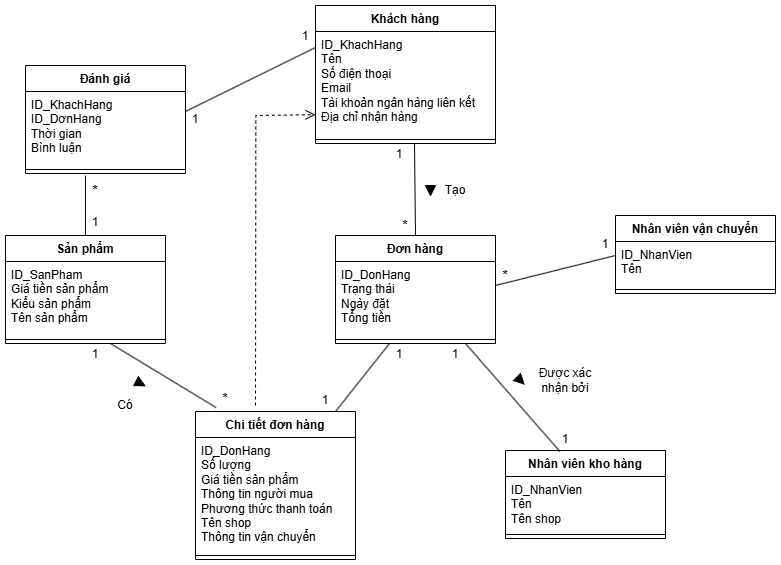

The diagram above was exported from draw.io. Its source (the exported page's mxGraphModel, read from the mxfile embedded in the PNG):
<mxGraphModel dx="1042" dy="527" grid="1" gridSize="10" guides="1" tooltips="1" connect="1" arrows="1" fold="1" page="1" pageScale="1" pageWidth="827" pageHeight="1169" math="0" shadow="0">
  <root>
    <mxCell id="0" />
    <mxCell id="1" parent="0" />
    <mxCell id="K7DSBE6Fsi3dD20v5gvi-19" value="Khách hàng" style="swimlane;fontStyle=1;align=center;verticalAlign=top;childLayout=stackLayout;horizontal=1;startSize=26;horizontalStack=0;resizeParent=1;resizeParentMax=0;resizeLast=0;collapsible=1;marginBottom=0;whiteSpace=wrap;html=1;" parent="1" vertex="1">
      <mxGeometry x="340" y="20" width="180" height="138" as="geometry" />
    </mxCell>
    <mxCell id="K7DSBE6Fsi3dD20v5gvi-20" value="&lt;div&gt;ID_KhachHang&lt;/div&gt;Tên&lt;div&gt;Số điện thoại&lt;/div&gt;&lt;div&gt;Email&lt;/div&gt;&lt;div&gt;Tài khoản ngân hàng liên kết&lt;/div&gt;&lt;div&gt;Địa chỉ nhận hàng&lt;/div&gt;&lt;div&gt;&lt;br&gt;&lt;/div&gt;" style="text;strokeColor=none;fillColor=none;align=left;verticalAlign=top;spacingLeft=4;spacingRight=4;overflow=hidden;rotatable=0;points=[[0,0.5],[1,0.5]];portConstraint=eastwest;whiteSpace=wrap;html=1;" parent="K7DSBE6Fsi3dD20v5gvi-19" vertex="1">
      <mxGeometry y="26" width="180" height="104" as="geometry" />
    </mxCell>
    <mxCell id="K7DSBE6Fsi3dD20v5gvi-21" value="" style="line;strokeWidth=1;fillColor=none;align=left;verticalAlign=middle;spacingTop=-1;spacingLeft=3;spacingRight=3;rotatable=0;labelPosition=right;points=[];portConstraint=eastwest;strokeColor=inherit;" parent="K7DSBE6Fsi3dD20v5gvi-19" vertex="1">
      <mxGeometry y="130" width="180" height="8" as="geometry" />
    </mxCell>
    <mxCell id="K7DSBE6Fsi3dD20v5gvi-23" value="Đơn hàng" style="swimlane;fontStyle=1;align=center;verticalAlign=top;childLayout=stackLayout;horizontal=1;startSize=26;horizontalStack=0;resizeParent=1;resizeParentMax=0;resizeLast=0;collapsible=1;marginBottom=0;whiteSpace=wrap;html=1;" parent="1" vertex="1">
      <mxGeometry x="360" y="250" width="160" height="108" as="geometry" />
    </mxCell>
    <mxCell id="K7DSBE6Fsi3dD20v5gvi-24" value="ID_DonHang&lt;div&gt;Trạng thái&lt;/div&gt;&lt;div&gt;Ngày đặt&lt;/div&gt;&lt;div&gt;Tổng tiền&lt;/div&gt;" style="text;strokeColor=none;fillColor=none;align=left;verticalAlign=top;spacingLeft=4;spacingRight=4;overflow=hidden;rotatable=0;points=[[0,0.5],[1,0.5]];portConstraint=eastwest;whiteSpace=wrap;html=1;" parent="K7DSBE6Fsi3dD20v5gvi-23" vertex="1">
      <mxGeometry y="26" width="160" height="74" as="geometry" />
    </mxCell>
    <mxCell id="K7DSBE6Fsi3dD20v5gvi-25" value="" style="line;strokeWidth=1;fillColor=none;align=left;verticalAlign=middle;spacingTop=-1;spacingLeft=3;spacingRight=3;rotatable=0;labelPosition=right;points=[];portConstraint=eastwest;strokeColor=inherit;" parent="K7DSBE6Fsi3dD20v5gvi-23" vertex="1">
      <mxGeometry y="100" width="160" height="8" as="geometry" />
    </mxCell>
    <mxCell id="K7DSBE6Fsi3dD20v5gvi-27" value="Nhân viên kho hàng" style="swimlane;fontStyle=1;align=center;verticalAlign=top;childLayout=stackLayout;horizontal=1;startSize=26;horizontalStack=0;resizeParent=1;resizeParentMax=0;resizeLast=0;collapsible=1;marginBottom=0;whiteSpace=wrap;html=1;" parent="1" vertex="1">
      <mxGeometry x="530" y="465" width="160" height="88" as="geometry" />
    </mxCell>
    <mxCell id="K7DSBE6Fsi3dD20v5gvi-28" value="ID_NhanVien&lt;div&gt;Tên&lt;/div&gt;&lt;div&gt;Tên shop&lt;/div&gt;&lt;div&gt;&lt;br&gt;&lt;/div&gt;" style="text;strokeColor=none;fillColor=none;align=left;verticalAlign=top;spacingLeft=4;spacingRight=4;overflow=hidden;rotatable=0;points=[[0,0.5],[1,0.5]];portConstraint=eastwest;whiteSpace=wrap;html=1;" parent="K7DSBE6Fsi3dD20v5gvi-27" vertex="1">
      <mxGeometry y="26" width="160" height="54" as="geometry" />
    </mxCell>
    <mxCell id="K7DSBE6Fsi3dD20v5gvi-29" value="" style="line;strokeWidth=1;fillColor=none;align=left;verticalAlign=middle;spacingTop=-1;spacingLeft=3;spacingRight=3;rotatable=0;labelPosition=right;points=[];portConstraint=eastwest;strokeColor=inherit;" parent="K7DSBE6Fsi3dD20v5gvi-27" vertex="1">
      <mxGeometry y="80" width="160" height="8" as="geometry" />
    </mxCell>
    <mxCell id="K7DSBE6Fsi3dD20v5gvi-36" value="Chi tiết đơn hàng" style="swimlane;fontStyle=1;align=center;verticalAlign=top;childLayout=stackLayout;horizontal=1;startSize=26;horizontalStack=0;resizeParent=1;resizeParentMax=0;resizeLast=0;collapsible=1;marginBottom=0;whiteSpace=wrap;html=1;" parent="1" vertex="1">
      <mxGeometry x="220" y="426" width="160" height="148" as="geometry" />
    </mxCell>
    <mxCell id="K7DSBE6Fsi3dD20v5gvi-37" value="ID_DonHang&lt;div&gt;Số lượng&lt;/div&gt;&lt;div&gt;Giá tiền sản phẩm&lt;/div&gt;&lt;div&gt;Thông tin người mua&lt;/div&gt;&lt;div&gt;Phương thức thanh toán&lt;/div&gt;&lt;div&gt;Tên shop&lt;/div&gt;&lt;div&gt;Thông tin vận chuyển&lt;/div&gt;" style="text;strokeColor=none;fillColor=none;align=left;verticalAlign=top;spacingLeft=4;spacingRight=4;overflow=hidden;rotatable=0;points=[[0,0.5],[1,0.5]];portConstraint=eastwest;whiteSpace=wrap;html=1;" parent="K7DSBE6Fsi3dD20v5gvi-36" vertex="1">
      <mxGeometry y="26" width="160" height="114" as="geometry" />
    </mxCell>
    <mxCell id="K7DSBE6Fsi3dD20v5gvi-38" value="" style="line;strokeWidth=1;fillColor=none;align=left;verticalAlign=middle;spacingTop=-1;spacingLeft=3;spacingRight=3;rotatable=0;labelPosition=right;points=[];portConstraint=eastwest;strokeColor=inherit;" parent="K7DSBE6Fsi3dD20v5gvi-36" vertex="1">
      <mxGeometry y="140" width="160" height="8" as="geometry" />
    </mxCell>
    <mxCell id="K7DSBE6Fsi3dD20v5gvi-40" value="Sản phẩm" style="swimlane;fontStyle=1;align=center;verticalAlign=top;childLayout=stackLayout;horizontal=1;startSize=26;horizontalStack=0;resizeParent=1;resizeParentMax=0;resizeLast=0;collapsible=1;marginBottom=0;whiteSpace=wrap;html=1;" parent="1" vertex="1">
      <mxGeometry x="30" y="250" width="160" height="108" as="geometry" />
    </mxCell>
    <mxCell id="K7DSBE6Fsi3dD20v5gvi-41" value="ID_SanPham&lt;div&gt;Giá tiền sản phẩm&lt;/div&gt;&lt;div&gt;Kiểu sản phẩm&amp;nbsp;&lt;/div&gt;&lt;div&gt;Tên sản phẩm&lt;/div&gt;" style="text;strokeColor=none;fillColor=none;align=left;verticalAlign=top;spacingLeft=4;spacingRight=4;overflow=hidden;rotatable=0;points=[[0,0.5],[1,0.5]];portConstraint=eastwest;whiteSpace=wrap;html=1;" parent="K7DSBE6Fsi3dD20v5gvi-40" vertex="1">
      <mxGeometry y="26" width="160" height="74" as="geometry" />
    </mxCell>
    <mxCell id="K7DSBE6Fsi3dD20v5gvi-42" value="" style="line;strokeWidth=1;fillColor=none;align=left;verticalAlign=middle;spacingTop=-1;spacingLeft=3;spacingRight=3;rotatable=0;labelPosition=right;points=[];portConstraint=eastwest;strokeColor=inherit;" parent="K7DSBE6Fsi3dD20v5gvi-40" vertex="1">
      <mxGeometry y="100" width="160" height="8" as="geometry" />
    </mxCell>
    <mxCell id="K7DSBE6Fsi3dD20v5gvi-44" value="Đánh giá" style="swimlane;fontStyle=1;align=center;verticalAlign=top;childLayout=stackLayout;horizontal=1;startSize=26;horizontalStack=0;resizeParent=1;resizeParentMax=0;resizeLast=0;collapsible=1;marginBottom=0;whiteSpace=wrap;html=1;" parent="1" vertex="1">
      <mxGeometry x="50" y="80" width="160" height="108" as="geometry" />
    </mxCell>
    <mxCell id="K7DSBE6Fsi3dD20v5gvi-45" value="ID_KhachHang&lt;div&gt;ID_DơnHang&lt;/div&gt;&lt;div&gt;Thời gian&amp;nbsp;&lt;/div&gt;&lt;div&gt;Bình luận&lt;/div&gt;" style="text;strokeColor=none;fillColor=none;align=left;verticalAlign=top;spacingLeft=4;spacingRight=4;overflow=hidden;rotatable=0;points=[[0,0.5],[1,0.5]];portConstraint=eastwest;whiteSpace=wrap;html=1;" parent="K7DSBE6Fsi3dD20v5gvi-44" vertex="1">
      <mxGeometry y="26" width="160" height="74" as="geometry" />
    </mxCell>
    <mxCell id="K7DSBE6Fsi3dD20v5gvi-46" value="" style="line;strokeWidth=1;fillColor=none;align=left;verticalAlign=middle;spacingTop=-1;spacingLeft=3;spacingRight=3;rotatable=0;labelPosition=right;points=[];portConstraint=eastwest;strokeColor=inherit;" parent="K7DSBE6Fsi3dD20v5gvi-44" vertex="1">
      <mxGeometry y="100" width="160" height="8" as="geometry" />
    </mxCell>
    <mxCell id="K7DSBE6Fsi3dD20v5gvi-48" value="Nhân viên vận chuyển" style="swimlane;fontStyle=1;align=center;verticalAlign=top;childLayout=stackLayout;horizontal=1;startSize=26;horizontalStack=0;resizeParent=1;resizeParentMax=0;resizeLast=0;collapsible=1;marginBottom=0;whiteSpace=wrap;html=1;" parent="1" vertex="1">
      <mxGeometry x="640" y="230" width="160" height="78" as="geometry" />
    </mxCell>
    <mxCell id="K7DSBE6Fsi3dD20v5gvi-49" value="ID_NhanVien&lt;div&gt;Tên&lt;/div&gt;&lt;div&gt;&lt;br&gt;&lt;/div&gt;" style="text;strokeColor=none;fillColor=none;align=left;verticalAlign=top;spacingLeft=4;spacingRight=4;overflow=hidden;rotatable=0;points=[[0,0.5],[1,0.5]];portConstraint=eastwest;whiteSpace=wrap;html=1;" parent="K7DSBE6Fsi3dD20v5gvi-48" vertex="1">
      <mxGeometry y="26" width="160" height="44" as="geometry" />
    </mxCell>
    <mxCell id="K7DSBE6Fsi3dD20v5gvi-50" value="" style="line;strokeWidth=1;fillColor=none;align=left;verticalAlign=middle;spacingTop=-1;spacingLeft=3;spacingRight=3;rotatable=0;labelPosition=right;points=[];portConstraint=eastwest;strokeColor=inherit;" parent="K7DSBE6Fsi3dD20v5gvi-48" vertex="1">
      <mxGeometry y="70" width="160" height="8" as="geometry" />
    </mxCell>
    <mxCell id="K7DSBE6Fsi3dD20v5gvi-53" value="" style="endArrow=none;html=1;rounded=0;exitX=0.5;exitY=0;exitDx=0;exitDy=0;" parent="1" source="K7DSBE6Fsi3dD20v5gvi-23" edge="1">
      <mxGeometry width="50" height="50" relative="1" as="geometry">
        <mxPoint x="389" y="208" as="sourcePoint" />
        <mxPoint x="439" y="158" as="targetPoint" />
      </mxGeometry>
    </mxCell>
    <mxCell id="K7DSBE6Fsi3dD20v5gvi-54" value="" style="triangle;whiteSpace=wrap;html=1;fillColor=#000000;rotation=90;" parent="1" vertex="1">
      <mxGeometry x="450" y="200" width="10" height="10" as="geometry" />
    </mxCell>
    <mxCell id="K7DSBE6Fsi3dD20v5gvi-55" value="Tạo" style="text;html=1;align=center;verticalAlign=middle;whiteSpace=wrap;rounded=0;" parent="1" vertex="1">
      <mxGeometry x="460" y="195" width="40" height="20" as="geometry" />
    </mxCell>
    <mxCell id="K7DSBE6Fsi3dD20v5gvi-57" value="1" style="text;html=1;align=center;verticalAlign=middle;whiteSpace=wrap;rounded=0;" parent="1" vertex="1">
      <mxGeometry x="414" y="158" width="20" height="22" as="geometry" />
    </mxCell>
    <mxCell id="K7DSBE6Fsi3dD20v5gvi-58" value="&lt;font style=&quot;font-size: 14px;&quot;&gt;*&lt;/font&gt;" style="text;html=1;align=center;verticalAlign=middle;whiteSpace=wrap;rounded=0;" parent="1" vertex="1">
      <mxGeometry x="420" y="230" width="20" height="20" as="geometry" />
    </mxCell>
    <mxCell id="K7DSBE6Fsi3dD20v5gvi-59" value="" style="endArrow=none;html=1;rounded=0;exitX=0.34;exitY=0.011;exitDx=0;exitDy=0;exitPerimeter=0;" parent="1" source="K7DSBE6Fsi3dD20v5gvi-27" edge="1">
      <mxGeometry width="50" height="50" relative="1" as="geometry">
        <mxPoint x="580" y="460" as="sourcePoint" />
        <mxPoint x="490" y="358" as="targetPoint" />
      </mxGeometry>
    </mxCell>
    <mxCell id="K7DSBE6Fsi3dD20v5gvi-61" value="Được xác nhận bởi" style="text;html=1;align=center;verticalAlign=middle;whiteSpace=wrap;rounded=0;" parent="1" vertex="1">
      <mxGeometry x="560" y="380" width="60" height="30" as="geometry" />
    </mxCell>
    <mxCell id="K7DSBE6Fsi3dD20v5gvi-62" value="" style="triangle;whiteSpace=wrap;html=1;fillColor=#000000;rotation=45;" parent="1" vertex="1">
      <mxGeometry x="540" y="390" width="10" height="10" as="geometry" />
    </mxCell>
    <mxCell id="K7DSBE6Fsi3dD20v5gvi-63" value="1" style="text;html=1;align=center;verticalAlign=middle;whiteSpace=wrap;rounded=0;" parent="1" vertex="1">
      <mxGeometry x="470" y="358" width="20" height="22" as="geometry" />
    </mxCell>
    <mxCell id="K7DSBE6Fsi3dD20v5gvi-64" value="1" style="text;html=1;align=center;verticalAlign=middle;whiteSpace=wrap;rounded=0;" parent="1" vertex="1">
      <mxGeometry x="580" y="443" width="20" height="22" as="geometry" />
    </mxCell>
    <mxCell id="K7DSBE6Fsi3dD20v5gvi-65" value="" style="endArrow=none;html=1;rounded=0;exitX=0.875;exitY=0;exitDx=0;exitDy=0;exitPerimeter=0;" parent="1" source="K7DSBE6Fsi3dD20v5gvi-36" edge="1">
      <mxGeometry width="50" height="50" relative="1" as="geometry">
        <mxPoint x="364" y="408" as="sourcePoint" />
        <mxPoint x="414" y="358" as="targetPoint" />
      </mxGeometry>
    </mxCell>
    <mxCell id="K7DSBE6Fsi3dD20v5gvi-66" value="1" style="text;html=1;align=center;verticalAlign=middle;whiteSpace=wrap;rounded=0;" parent="1" vertex="1">
      <mxGeometry x="414" y="358" width="20" height="22" as="geometry" />
    </mxCell>
    <mxCell id="K7DSBE6Fsi3dD20v5gvi-67" value="1" style="text;html=1;align=center;verticalAlign=middle;whiteSpace=wrap;rounded=0;" parent="1" vertex="1">
      <mxGeometry x="340" y="404" width="20" height="22" as="geometry" />
    </mxCell>
    <mxCell id="K7DSBE6Fsi3dD20v5gvi-68" value="" style="endArrow=none;html=1;rounded=0;exitX=0.128;exitY=-0.027;exitDx=0;exitDy=0;exitPerimeter=0;" parent="1" source="K7DSBE6Fsi3dD20v5gvi-36" edge="1">
      <mxGeometry width="50" height="50" relative="1" as="geometry">
        <mxPoint x="85" y="408" as="sourcePoint" />
        <mxPoint x="135" y="358" as="targetPoint" />
      </mxGeometry>
    </mxCell>
    <mxCell id="K7DSBE6Fsi3dD20v5gvi-69" value="1" style="text;html=1;align=center;verticalAlign=middle;whiteSpace=wrap;rounded=0;" parent="1" vertex="1">
      <mxGeometry x="110" y="358" width="20" height="22" as="geometry" />
    </mxCell>
    <mxCell id="K7DSBE6Fsi3dD20v5gvi-70" value="&lt;font style=&quot;font-size: 14px;&quot;&gt;*&lt;/font&gt;" style="text;html=1;align=center;verticalAlign=middle;whiteSpace=wrap;rounded=0;" parent="1" vertex="1">
      <mxGeometry x="240" y="403" width="20" height="20" as="geometry" />
    </mxCell>
    <mxCell id="K7DSBE6Fsi3dD20v5gvi-71" value="" style="endArrow=none;html=1;rounded=0;entryX=0;entryY=0.318;entryDx=0;entryDy=0;entryPerimeter=0;" parent="1" target="K7DSBE6Fsi3dD20v5gvi-49" edge="1">
      <mxGeometry width="50" height="50" relative="1" as="geometry">
        <mxPoint x="520" y="300" as="sourcePoint" />
        <mxPoint x="570" y="250" as="targetPoint" />
      </mxGeometry>
    </mxCell>
    <mxCell id="K7DSBE6Fsi3dD20v5gvi-73" value="1" style="text;html=1;align=center;verticalAlign=middle;whiteSpace=wrap;rounded=0;" parent="1" vertex="1">
      <mxGeometry x="620" y="248" width="20" height="22" as="geometry" />
    </mxCell>
    <mxCell id="K7DSBE6Fsi3dD20v5gvi-74" value="&lt;font style=&quot;font-size: 14px;&quot;&gt;*&lt;/font&gt;" style="text;html=1;align=center;verticalAlign=middle;whiteSpace=wrap;rounded=0;" parent="1" vertex="1">
      <mxGeometry x="520" y="280" width="20" height="20" as="geometry" />
    </mxCell>
    <mxCell id="K7DSBE6Fsi3dD20v5gvi-75" value="" style="endArrow=none;html=1;rounded=0;exitX=1;exitY=0.378;exitDx=0;exitDy=0;exitPerimeter=0;" parent="1" edge="1">
      <mxGeometry width="50" height="50" relative="1" as="geometry">
        <mxPoint x="210" y="125.97199999999998" as="sourcePoint" />
        <mxPoint x="340" y="62" as="targetPoint" />
      </mxGeometry>
    </mxCell>
    <mxCell id="K7DSBE6Fsi3dD20v5gvi-76" value="1" style="text;html=1;align=center;verticalAlign=middle;whiteSpace=wrap;rounded=0;" parent="1" vertex="1">
      <mxGeometry x="320" y="40" width="20" height="22" as="geometry" />
    </mxCell>
    <mxCell id="K7DSBE6Fsi3dD20v5gvi-77" value="1" style="text;html=1;align=center;verticalAlign=middle;whiteSpace=wrap;rounded=0;" parent="1" vertex="1">
      <mxGeometry x="210" y="123" width="20" height="22" as="geometry" />
    </mxCell>
    <mxCell id="K7DSBE6Fsi3dD20v5gvi-80" value="" style="endArrow=none;html=1;rounded=0;" parent="1" edge="1">
      <mxGeometry width="50" height="50" relative="1" as="geometry">
        <mxPoint x="110" y="250" as="sourcePoint" />
        <mxPoint x="110" y="190" as="targetPoint" />
      </mxGeometry>
    </mxCell>
    <mxCell id="K7DSBE6Fsi3dD20v5gvi-81" value="1" style="text;html=1;align=center;verticalAlign=middle;whiteSpace=wrap;rounded=0;" parent="1" vertex="1">
      <mxGeometry x="110" y="226" width="20" height="22" as="geometry" />
    </mxCell>
    <mxCell id="K7DSBE6Fsi3dD20v5gvi-82" value="&lt;font style=&quot;font-size: 14px;&quot;&gt;*&lt;/font&gt;" style="text;html=1;align=center;verticalAlign=middle;whiteSpace=wrap;rounded=0;" parent="1" vertex="1">
      <mxGeometry x="110" y="195" width="20" height="20" as="geometry" />
    </mxCell>
    <mxCell id="K7DSBE6Fsi3dD20v5gvi-83" value="" style="html=1;verticalAlign=bottom;endArrow=open;dashed=1;endSize=8;curved=0;rounded=0;entryX=-0.002;entryY=0.8;entryDx=0;entryDy=0;entryPerimeter=0;" parent="1" edge="1">
      <mxGeometry relative="1" as="geometry">
        <mxPoint x="280" y="420" as="sourcePoint" />
        <mxPoint x="340.0000000000001" y="129.20000000000005" as="targetPoint" />
        <Array as="points">
          <mxPoint x="280.36" y="130" />
        </Array>
      </mxGeometry>
    </mxCell>
    <mxCell id="K7DSBE6Fsi3dD20v5gvi-86" value="Có" style="text;html=1;align=center;verticalAlign=middle;whiteSpace=wrap;rounded=0;" parent="1" vertex="1">
      <mxGeometry x="130" y="410" width="40" height="20" as="geometry" />
    </mxCell>
    <mxCell id="v6BBps83PjZvPyhk1aWR-3" value="" style="triangle;whiteSpace=wrap;html=1;fillColor=#000000;rotation=28;" vertex="1" parent="1">
      <mxGeometry x="160" y="393" width="10" height="10" as="geometry" />
    </mxCell>
  </root>
</mxGraphModel>